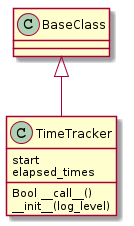

The diagram above was rendered by PlantUML. Its source (embedded in the PNG):
@startuml
BaseClass <|-- TimeTracker
TimeTracker : Bool __call__()
TimeTracker : start
TimeTracker : elapsed_times
TimeTracker : __init__(log_level)

@enduml